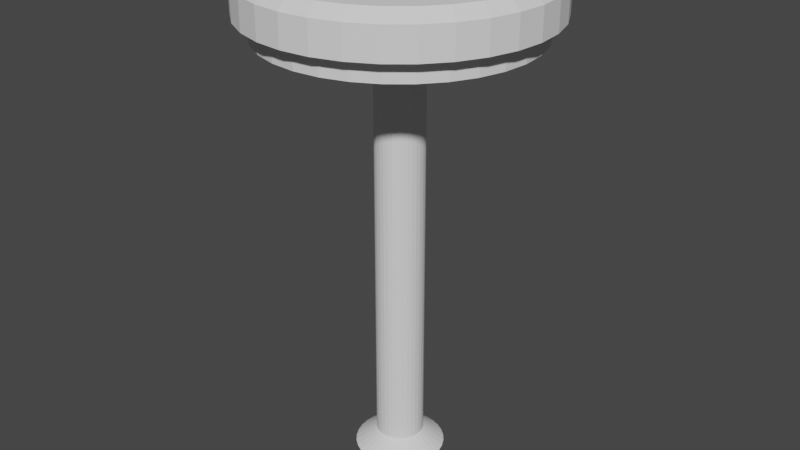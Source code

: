 # Source: barstool.blend  (saved by Blender 2.93.21; exported with 4.5.12 LTS)
import bpy
from mathutils import Matrix  # noqa: F401  (used for matrix-valued properties, if any)

bpy.ops.wm.read_factory_settings(use_empty=True)
scene = bpy.context.scene
scene.name = 'Scene'

# ---- collections
col_collection = bpy.data.collections.new('Collection'); scene.collection.children.link(col_collection)

# ---- world
world_world = bpy.data.worlds.new('World'); scene.world = world_world
world_world.use_nodes = True; world_world.node_tree.nodes.clear()
_N = world_world.node_tree.nodes; _L = world_world.node_tree.links
n0 = _N.new('ShaderNodeOutputWorld'); n0.name = 'World Output'; n0.location = (300, 300)
n1 = _N.new('ShaderNodeBackground'); n1.name = 'Background'; n1.location = (10, 300)
n1.inputs[0].default_value = (0.05088, 0.05088, 0.05088, 1.0)
_L.new(n1.outputs[0], n0.inputs[0])
n0.is_active_output = True
world_world.color = (0.05088, 0.05088, 0.05088)
world_world.use_sun_shadow = False
world_world.sun_shadow_jitter_overblur = 0.0

# ---- meshes
me_cylinder = bpy.data.meshes.new('Cylinder')
me_cylinder.from_pydata([(-1.198e-08, 0.9059, 0.7175), (0.1767, 0.8885, 0.7175), (0.3467, 0.8369, 0.7175), (0.5033, 0.7532, 0.7175), (0.6405, 0.6405, 0.7175), (0.7532, 0.5033, 0.7175), (0.8369, 0.3467, 0.7175), (0.8885, 0.1767, 0.7175), (0.9059, -4.089e-08, 0.7175), (0.8885, -0.1767, 0.7175), (0.8369, -0.3467, 0.7175), (0.7532, -0.5033, 0.7175), (0.6405, -0.6405, 0.7175), (0.5033, -0.7532, 0.7175), (0.3467, -0.8369, 0.7175), (0.1767, -0.8885, 0.7175), (-8.178e-08, -0.9059, 0.7175), (-0.1767, -0.8885, 0.7175), (-0.3467, -0.8369, 0.7175), (-0.5033, -0.7532, 0.7175), (-0.6405, -0.6405, 0.7175), (-0.7532, -0.5033, 0.7175), (-0.8369, -0.3467, 0.7175), (-0.8885, -0.1767, 0.7175), (-0.9059, 1.192e-08, 0.7175), (-0.8885, 0.1767, 0.7175), (-0.8369, 0.3467, 0.7175), (-0.7532, 0.5033, 0.7175), (-0.6405, 0.6405, 0.7175), (-0.5033, 0.7532, 0.7175), (-0.3467, 0.8369, 0.7175), (-0.1767, 0.8885, 0.7175), (-8.451e-08, 0.6525, 1.0), (0.0, 1.0, 0.9273), (0.1273, 0.64, 1.0), (0.1951, 0.9808, 0.9273), (0.2497, 0.6028, 1.0), (0.3827, 0.9239, 0.9273), (0.3625, 0.5425, 1.0), (0.5556, 0.8315, 0.9273), (0.4614, 0.4614, 1.0), (0.7071, 0.7071, 0.9273), (0.5425, 0.3625, 1.0), (0.8315, 0.5556, 0.9273), (0.6028, 0.2497, 1.0), (0.9239, 0.3827, 0.9273), (0.64, 0.1273, 1.0), (0.9808, 0.1951, 0.9273), (0.6525, -3.55e-08, 1.0), (1.0, -4.371e-08, 0.9273), (0.64, -0.1273, 1.0), (0.9808, -0.1951, 0.9273), (0.6028, -0.2497, 1.0), (0.9239, -0.3827, 0.9273), (0.5425, -0.3625, 1.0), (0.8315, -0.5556, 0.9273), (0.4614, -0.4614, 1.0), (0.7071, -0.7071, 0.9273), (0.3625, -0.5425, 1.0), (0.5556, -0.8315, 0.9273), (0.2497, -0.6028, 1.0), (0.3827, -0.9239, 0.9273), (0.1273, -0.64, 1.0), (0.1951, -0.9808, 0.9273), (-6.276e-08, -0.6525, 1.0), (-8.742e-08, -1.0, 0.9273), (-0.1273, -0.64, 1.0), (-0.1951, -0.9808, 0.9273), (-0.2497, -0.6028, 1.0), (-0.3827, -0.9239, 0.9273), (-0.3625, -0.5425, 1.0), (-0.5556, -0.8315, 0.9273), (-0.4614, -0.4614, 1.0), (-0.7071, -0.7071, 0.9273), (-0.5425, -0.3625, 1.0), (-0.8315, -0.5556, 0.9273), (-0.6028, -0.2497, 1.0), (-0.9239, -0.3827, 0.9273), (-0.64, -0.1273, 1.0), (-0.9808, -0.1951, 0.9273), (-0.6525, -1.791e-08, 1.0), (-1.0, 1.192e-08, 0.9273), (-0.64, 0.1273, 1.0), (-0.9808, 0.1951, 0.9273), (-0.6028, 0.2497, 1.0), (-0.9239, 0.3827, 0.9273), (-0.5425, 0.3625, 1.0), (-0.8315, 0.5556, 0.9273), (-0.4614, 0.4614, 1.0), (-0.7071, 0.7071, 0.9273), (-0.3625, 0.5425, 1.0), (-0.5556, 0.8315, 0.9273), (-0.2497, 0.6028, 1.0), (-0.3827, 0.9239, 0.9273), (-0.1273, 0.64, 1.0), (-0.1951, 0.9808, 0.9273), (0.0, 1.0, 0.7175), (0.1951, 0.9808, 0.7175), (0.3827, 0.9239, 0.7175), (0.5556, 0.8315, 0.7175), (0.7071, 0.7071, 0.7175), (0.8315, 0.5556, 0.7175), (0.9239, 0.3827, 0.7175), (0.9808, 0.1951, 0.7175), (1.0, -4.371e-08, 0.7175), (0.9808, -0.1951, 0.7175), (0.9239, -0.3827, 0.7175), (0.8315, -0.5556, 0.7175), (0.7071, -0.7071, 0.7175), (0.5556, -0.8315, 0.7175), (0.3827, -0.9239, 0.7175), (0.1951, -0.9808, 0.7175), (-8.742e-08, -1.0, 0.7175), (-0.1951, -0.9808, 0.7175), (-0.3827, -0.9239, 0.7175), (-0.5556, -0.8315, 0.7175), (-0.7071, -0.7071, 0.7175), (-0.8315, -0.5556, 0.7175), (-0.9239, -0.3827, 0.7175), (-0.9808, -0.1951, 0.7175), (-1.0, 1.192e-08, 0.7175), (-0.9808, 0.1951, 0.7175), (-0.9239, 0.3827, 0.7175), (-0.8315, 0.5556, 0.7175), (-0.7071, 0.7071, 0.7175), (-0.5556, 0.8315, 0.7175), (-0.3827, 0.9239, 0.7175), (-0.1951, 0.9808, 0.7175), (-1.165e-07, 0.165, 0.5758), (0.03218, 0.1618, 0.5758), (0.06313, 0.1524, 0.5758), (0.09165, 0.1372, 0.5758), (0.1167, 0.1167, 0.5758), (0.1372, 0.09165, 0.5758), (0.1524, 0.06313, 0.5758), (0.1618, 0.03218, 0.5758), (0.165, -1.593e-08, 0.5758), (0.1618, -0.03218, 0.5758), (0.1524, -0.06313, 0.5758), (0.1372, -0.09165, 0.5758), (0.1167, -0.1167, 0.5758), (0.09165, -0.1372, 0.5758), (0.06313, -0.1524, 0.5758), (0.03218, -0.1618, 0.5758), (-3.649e-08, -0.165, 0.5758), (-0.03218, -0.1618, 0.5758), (-0.06313, -0.1524, 0.5758), (-0.09165, -0.1372, 0.5758), (-0.1167, -0.1167, 0.5758), (-0.1372, -0.09165, 0.5758), (-0.1524, -0.06313, 0.5758), (-0.1618, -0.03218, 0.5758), (-0.165, 9.151e-09, 0.5758), (-0.1618, 0.03218, 0.5758), (-0.1524, 0.06313, 0.5758), (-0.1372, 0.09165, 0.5758), (-0.1167, 0.1167, 0.5758), (-0.09165, 0.1372, 0.5758), (-0.06313, 0.1524, 0.5758), (-0.03218, 0.1618, 0.5758), (-1.384e-08, 0.9059, 0.5758), (0.1767, 0.8885, 0.5758), (0.3467, 0.8369, 0.5758), (0.5033, 0.7532, 0.5758), (0.6405, 0.6405, 0.5758), (0.7532, 0.5033, 0.5758), (0.8369, 0.3467, 0.5758), (0.8885, 0.1767, 0.5758), (0.9059, -4.089e-08, 0.5758), (0.8885, -0.1767, 0.5758), (0.8369, -0.3467, 0.5758), (0.7532, -0.5033, 0.5758), (0.6405, -0.6405, 0.5758), (0.5033, -0.7532, 0.5758), (0.3467, -0.8369, 0.5758), (0.1767, -0.8885, 0.5758), (-8.364e-08, -0.9059, 0.5758), (-0.1767, -0.8885, 0.5758), (-0.3467, -0.8369, 0.5758), (-0.5033, -0.7532, 0.5758), (-0.6405, -0.6405, 0.5758), (-0.7532, -0.5033, 0.5758), (-0.8369, -0.3467, 0.5758), (-0.8885, -0.1767, 0.5758), (-0.9059, 1.192e-08, 0.5758), (-0.8885, 0.1767, 0.5758), (-0.8369, 0.3467, 0.5758), (-0.7532, 0.5033, 0.5758), (-0.6405, 0.6405, 0.5758), (-0.5033, 0.7532, 0.5758), (-0.3467, 0.8369, 0.5758), (-0.1767, 0.8885, 0.5758), (-3.082e-07, 0.165, -2.314), (0.03218, 0.1618, -2.314), (0.06313, 0.1524, -2.314), (0.09165, 0.1372, -2.314), (0.1167, 0.1167, -2.314), (0.1372, 0.09165, -2.314), (0.1524, 0.06313, -2.314), (0.1618, 0.03218, -2.314), (0.165, -1.593e-08, -2.314), (0.1618, -0.03218, -2.314), (0.1524, -0.06313, -2.314), (0.1372, -0.09165, -2.314), (0.1167, -0.1167, -2.314), (0.09165, -0.1372, -2.314), (0.06313, -0.1524, -2.314), (0.03218, -0.1618, -2.314), (-2.283e-07, -0.165, -2.314), (-0.03218, -0.1618, -2.314), (-0.06313, -0.1524, -2.314), (-0.09165, -0.1372, -2.314), (-0.1167, -0.1167, -2.314), (-0.1372, -0.09165, -2.314), (-0.1524, -0.06313, -2.314), (-0.1618, -0.03218, -2.314), (-0.165, 9.151e-09, -2.314), (-0.1618, 0.03218, -2.314), (-0.1524, 0.06313, -2.314), (-0.1372, 0.09165, -2.314), (-0.1167, 0.1167, -2.314), (-0.09165, 0.1372, -2.314), (-0.06313, 0.1524, -2.314), (-0.03218, 0.1618, -2.314), (-4.328e-07, 0.3128, -2.431), (0.06102, 0.3068, -2.431), (0.1197, 0.289, -2.431), (0.1738, 0.2601, -2.431), (0.2212, 0.2212, -2.431), (0.2601, 0.1738, -2.431), (0.289, 0.1197, -2.431), (0.3068, 0.06102, -2.431), (0.3128, -3.354e-08, -2.431), (0.3068, -0.06102, -2.431), (0.289, -0.1197, -2.431), (0.2601, -0.1738, -2.431), (0.2212, -0.2212, -2.431), (0.1738, -0.2601, -2.431), (0.1197, -0.289, -2.431), (0.06102, -0.3068, -2.431), (-2.812e-07, -0.3128, -2.431), (-0.06102, -0.3068, -2.431), (-0.1197, -0.289, -2.431), (-0.1738, -0.2601, -2.431), (-0.2212, -0.2212, -2.431), (-0.2601, -0.1738, -2.431), (-0.289, -0.1197, -2.431), (-0.3068, -0.06102, -2.431), (-0.3128, 1.401e-08, -2.431), (-0.3068, 0.06102, -2.431), (-0.289, 0.1197, -2.431), (-0.2601, 0.1738, -2.431), (-0.2212, 0.2212, -2.431), (-0.1738, 0.2601, -2.431), (-0.1197, 0.289, -2.431), (-0.06102, 0.3068, -2.431), (-1.816e-08, 0.9269, 1.0), (0.1808, 0.9091, 1.0), (0.3547, 0.8564, 1.0), (0.515, 0.7707, 1.0), (0.6554, 0.6554, 1.0), (0.7707, 0.515, 1.0), (0.8564, 0.3547, 1.0), (0.9091, 0.1808, 1.0), (0.9269, -3.958e-08, 1.0), (0.9091, -0.1808, 1.0), (0.8564, -0.3547, 1.0), (0.7707, -0.515, 1.0), (0.6554, -0.6554, 1.0), (0.515, -0.7707, 1.0), (0.3547, -0.8564, 1.0), (0.1808, -0.9091, 1.0), (-7.916e-08, -0.9269, 1.0), (-0.1808, -0.9091, 1.0), (-0.3547, -0.8564, 1.0), (-0.515, -0.7707, 1.0), (-0.6554, -0.6554, 1.0), (-0.7707, -0.515, 1.0), (-0.8564, -0.3547, 1.0), (-0.9091, -0.1808, 1.0), (-0.9269, 1.257e-08, 1.0), (-0.9091, 0.1808, 1.0), (-0.8564, 0.3547, 1.0), (-0.7707, 0.515, 1.0), (-0.6554, 0.6554, 1.0), (-0.515, 0.7707, 1.0), (-0.3547, 0.8564, 1.0), (-0.1808, 0.9091, 1.0), (-3.722e-08, 0.7855, 1.0), (0.1532, 0.7704, 1.0), (0.3006, 0.7257, 1.0), (0.4364, 0.6531, 1.0), (0.5554, 0.5554, 1.0), (0.6531, 0.4364, 1.0), (0.7257, 0.3006, 1.0), (0.7704, 0.1532, 1.0), (0.7855, -3.799e-08, 1.0), (0.7704, -0.1532, 1.0), (0.7257, -0.3006, 1.0), (0.6531, -0.4364, 1.0), (0.5554, -0.5554, 1.0), (0.4364, -0.6531, 1.0), (0.3006, -0.7257, 1.0), (0.1532, -0.7704, 1.0), (-7.122e-08, -0.7855, 1.0), (-0.1532, -0.7704, 1.0), (-0.3006, -0.7257, 1.0), (-0.4364, -0.6531, 1.0), (-0.5554, -0.5554, 1.0), (-0.6531, -0.4364, 1.0), (-0.7257, -0.3006, 1.0), (-0.7704, -0.1532, 1.0), (-0.7855, 1.045e-08, 1.0), (-0.7704, 0.1532, 1.0), (-0.7257, 0.3006, 1.0), (-0.6531, 0.4364, 1.0), (-0.5554, 0.5554, 1.0), (-0.4364, 0.6531, 1.0), (-0.3006, 0.7257, 1.0), (-0.1532, 0.7704, 1.0)], [], [(127, 95, 33, 96), (98, 37, 39, 99), (99, 39, 41, 100), (100, 41, 43, 101), (101, 43, 45, 102), (102, 45, 47, 103), (103, 47, 49, 104), (104, 49, 51, 105), (105, 51, 53, 106), (106, 53, 55, 107), (107, 55, 57, 108), (108, 57, 59, 109), (109, 59, 61, 110), (110, 61, 63, 111), (111, 63, 65, 112), (112, 65, 67, 113), (113, 67, 69, 114), (114, 69, 71, 115), (115, 71, 73, 116), (116, 73, 75, 117), (117, 75, 77, 118), (118, 77, 79, 119), (119, 79, 81, 120), (120, 81, 83, 121), (121, 83, 85, 122), (122, 85, 87, 123), (123, 87, 89, 124), (124, 89, 91, 125), (125, 91, 93, 126), (126, 93, 95, 127), (96, 33, 35, 97), (97, 35, 37, 98), (26, 27, 187, 186), (35, 33, 256, 257), (37, 35, 257, 258), (39, 37, 258, 259), (41, 39, 259, 260), (43, 41, 260, 261), (45, 43, 261, 262), (47, 45, 262, 263), (49, 47, 263, 264), (51, 49, 264, 265), (53, 51, 265, 266), (55, 53, 266, 267), (57, 55, 267, 268), (59, 57, 268, 269), (61, 59, 269, 270), (63, 61, 270, 271), (65, 63, 271, 272), (67, 65, 272, 273), (69, 67, 273, 274), (71, 69, 274, 275), (73, 71, 275, 276), (75, 73, 276, 277), (77, 75, 277, 278), (79, 77, 278, 279), (81, 79, 279, 280), (83, 81, 280, 281), (85, 83, 281, 282), (87, 85, 282, 283), (89, 87, 283, 284), (91, 89, 284, 285), (93, 91, 285, 286), (95, 93, 286, 287), (33, 95, 287, 256), (34, 32, 94, 92, 90, 88, 86, 84, 82, 80, 78, 76, 74, 72, 70, 68, 66, 64, 62, 60, 58, 56, 54, 52, 50, 48, 46, 44, 42, 40, 38, 36), (1, 0, 96, 97), (2, 1, 97, 98), (3, 2, 98, 99), (4, 3, 99, 100), (5, 4, 100, 101), (6, 5, 101, 102), (7, 6, 102, 103), (8, 7, 103, 104), (9, 8, 104, 105), (10, 9, 105, 106), (11, 10, 106, 107), (12, 11, 107, 108), (13, 12, 108, 109), (14, 13, 109, 110), (15, 14, 110, 111), (16, 15, 111, 112), (17, 16, 112, 113), (18, 17, 113, 114), (19, 18, 114, 115), (20, 19, 115, 116), (21, 20, 116, 117), (22, 21, 117, 118), (23, 22, 118, 119), (24, 23, 119, 120), (25, 24, 120, 121), (26, 25, 121, 122), (27, 26, 122, 123), (28, 27, 123, 124), (29, 28, 124, 125), (30, 29, 125, 126), (31, 30, 126, 127), (0, 31, 127, 96), (153, 154, 218, 217), (13, 14, 174, 173), (0, 1, 161, 160), (27, 28, 188, 187), (14, 15, 175, 174), (1, 2, 162, 161), (28, 29, 189, 188), (15, 16, 176, 175), (2, 3, 163, 162), (29, 30, 190, 189), (16, 17, 177, 176), (3, 4, 164, 163), (30, 31, 191, 190), (17, 18, 178, 177), (4, 5, 165, 164), (31, 0, 160, 191), (18, 19, 179, 178), (5, 6, 166, 165), (19, 20, 180, 179), (6, 7, 167, 166), (20, 21, 181, 180), (7, 8, 168, 167), (21, 22, 182, 181), (8, 9, 169, 168), (22, 23, 183, 182), (9, 10, 170, 169), (23, 24, 184, 183), (10, 11, 171, 170), (24, 25, 185, 184), (11, 12, 172, 171), (25, 26, 186, 185), (12, 13, 173, 172), (129, 128, 160, 161), (130, 129, 161, 162), (131, 130, 162, 163), (132, 131, 163, 164), (133, 132, 164, 165), (134, 133, 165, 166), (135, 134, 166, 167), (136, 135, 167, 168), (137, 136, 168, 169), (138, 137, 169, 170), (139, 138, 170, 171), (140, 139, 171, 172), (141, 140, 172, 173), (142, 141, 173, 174), (143, 142, 174, 175), (144, 143, 175, 176), (145, 144, 176, 177), (146, 145, 177, 178), (147, 146, 178, 179), (148, 147, 179, 180), (149, 148, 180, 181), (150, 149, 181, 182), (151, 150, 182, 183), (152, 151, 183, 184), (153, 152, 184, 185), (154, 153, 185, 186), (155, 154, 186, 187), (156, 155, 187, 188), (157, 156, 188, 189), (158, 157, 189, 190), (159, 158, 190, 191), (128, 159, 191, 160), (193, 194, 226, 225), (140, 141, 205, 204), (154, 155, 219, 218), (141, 142, 206, 205), (128, 129, 193, 192), (155, 156, 220, 219), (142, 143, 207, 206), (129, 130, 194, 193), (156, 157, 221, 220), (143, 144, 208, 207), (130, 131, 195, 194), (157, 158, 222, 221), (144, 145, 209, 208), (131, 132, 196, 195), (158, 159, 223, 222), (145, 146, 210, 209), (132, 133, 197, 196), (159, 128, 192, 223), (146, 147, 211, 210), (133, 134, 198, 197), (147, 148, 212, 211), (134, 135, 199, 198), (148, 149, 213, 212), (135, 136, 200, 199), (149, 150, 214, 213), (136, 137, 201, 200), (150, 151, 215, 214), (137, 138, 202, 201), (151, 152, 216, 215), (138, 139, 203, 202), (152, 153, 217, 216), (139, 140, 204, 203), (224, 225, 226, 227, 228, 229, 230, 231, 232, 233, 234, 235, 236, 237, 238, 239, 240, 241, 242, 243, 244, 245, 246, 247, 248, 249, 250, 251, 252, 253, 254, 255), (220, 221, 253, 252), (207, 208, 240, 239), (194, 195, 227, 226), (221, 222, 254, 253), (208, 209, 241, 240), (195, 196, 228, 227), (222, 223, 255, 254), (209, 210, 242, 241), (196, 197, 229, 228), (223, 192, 224, 255), (210, 211, 243, 242), (197, 198, 230, 229), (211, 212, 244, 243), (198, 199, 231, 230), (212, 213, 245, 244), (199, 200, 232, 231), (213, 214, 246, 245), (200, 201, 233, 232), (214, 215, 247, 246), (201, 202, 234, 233), (215, 216, 248, 247), (202, 203, 235, 234), (216, 217, 249, 248), (203, 204, 236, 235), (217, 218, 250, 249), (204, 205, 237, 236), (218, 219, 251, 250), (205, 206, 238, 237), (192, 193, 225, 224), (219, 220, 252, 251), (206, 207, 239, 238), (288, 289, 257, 256), (289, 290, 258, 257), (290, 291, 259, 258), (291, 292, 260, 259), (292, 293, 261, 260), (293, 294, 262, 261), (294, 295, 263, 262), (295, 296, 264, 263), (296, 297, 265, 264), (297, 298, 266, 265), (298, 299, 267, 266), (299, 300, 268, 267), (300, 301, 269, 268), (301, 302, 270, 269), (302, 303, 271, 270), (303, 304, 272, 271), (304, 305, 273, 272), (305, 306, 274, 273), (306, 307, 275, 274), (307, 308, 276, 275), (308, 309, 277, 276), (309, 310, 278, 277), (310, 311, 279, 278), (311, 312, 280, 279), (312, 313, 281, 280), (313, 314, 282, 281), (314, 315, 283, 282), (315, 316, 284, 283), (316, 317, 285, 284), (317, 318, 286, 285), (318, 319, 287, 286), (319, 288, 256, 287), (32, 34, 289, 288), (34, 36, 290, 289), (36, 38, 291, 290), (38, 40, 292, 291), (40, 42, 293, 292), (42, 44, 294, 293), (44, 46, 295, 294), (46, 48, 296, 295), (48, 50, 297, 296), (50, 52, 298, 297), (52, 54, 299, 298), (54, 56, 300, 299), (56, 58, 301, 300), (58, 60, 302, 301), (60, 62, 303, 302), (62, 64, 304, 303), (64, 66, 305, 304), (66, 68, 306, 305), (68, 70, 307, 306), (70, 72, 308, 307), (72, 74, 309, 308), (74, 76, 310, 309), (76, 78, 311, 310), (78, 80, 312, 311), (80, 82, 313, 312), (82, 84, 314, 313), (84, 86, 315, 314), (86, 88, 316, 315), (88, 90, 317, 316), (90, 92, 318, 317), (92, 94, 319, 318), (94, 32, 288, 319)])
_uv = me_cylinder.uv_layers.new(name='UVMap')
_uv.uv.foreach_set('vector', [0.4554, 0.6148, 0.4554, 0.8156, 0.4385, 0.8156, 0.4385, 0.6148, 0.9455, 0.6148, 0.9455, 0.8156, 0.9286, 0.8156, 0.9286, 0.6148, 0.9286, 0.6148, 0.9286, 0.8156, 0.9117, 0.8156, 0.9117, 0.6148, 0.9117, 0.6148, 0.9117, 0.8156, 0.8948, 0.8156, 0.8948, 0.6148, 0.8948, 0.6148, 0.8948, 0.8156, 0.8779, 0.8156, 0.8779, 0.6148, 0.8779, 0.6148, 0.8779, 0.8156, 0.861, 0.8156, 0.861, 0.6148, 0.861, 0.6148, 0.861, 0.8156, 0.8441, 0.8156, 0.8441, 0.6148, 0.8441, 0.6148, 0.8441, 0.8156, 0.8272, 0.8156, 0.8272, 0.6148, 0.8272, 0.6148, 0.8272, 0.8156, 0.8103, 0.8156, 0.8103, 0.6148, 0.8103, 0.6148, 0.8103, 0.8156, 0.7934, 0.8156, 0.7934, 0.6148, 0.7934, 0.6148, 0.7934, 0.8156, 0.7765, 0.8156, 0.7765, 0.6148, 0.7765, 0.6148, 0.7765, 0.8156, 0.7596, 0.8156, 0.7596, 0.6148, 0.7596, 0.6148, 0.7596, 0.8156, 0.7427, 0.8156, 0.7427, 0.6148, 0.7427, 0.6148, 0.7427, 0.8156, 0.7258, 0.8156, 0.7258, 0.6148, 0.7258, 0.6148, 0.7258, 0.8156, 0.7089, 0.8156, 0.7089, 0.6148, 0.7089, 0.6148, 0.7089, 0.8156, 0.692, 0.8156, 0.692, 0.6148, 0.692, 0.6148, 0.692, 0.8156, 0.6751, 0.8156, 0.6751, 0.6148, 0.6751, 0.6148, 0.6751, 0.8156, 0.6582, 0.8156, 0.6582, 0.6148, 0.6582, 0.6148, 0.6582, 0.8156, 0.6413, 0.8156, 0.6413, 0.6148, 0.6413, 0.6148, 0.6413, 0.8156, 0.6244, 0.8156, 0.6244, 0.6148, 0.6244, 0.6148, 0.6244, 0.8156, 0.6075, 0.8156, 0.6075, 0.6148, 0.6075, 0.6148, 0.6075, 0.8156, 0.5906, 0.8156, 0.5906, 0.6148, 0.5906, 0.6148, 0.5906, 0.8156, 0.5737, 0.8156, 0.5737, 0.6148, 0.5737, 0.6148, 0.5737, 0.8156, 0.5568, 0.8156, 0.5568, 0.6148, 0.5568, 0.6148, 0.5568, 0.8156, 0.5399, 0.8156, 0.5399, 0.6148, 0.5399, 0.6148, 0.5399, 0.8156, 0.523, 0.8156, 0.523, 0.6148, 0.523, 0.6148, 0.523, 0.8156, 0.5061, 0.8156, 0.5061, 0.6148, 0.5061, 0.6148, 0.5061, 0.8156, 0.4892, 0.8156, 0.4892, 0.6148, 0.4892, 0.6148, 0.4892, 0.8156, 0.4723, 0.8156, 0.4723, 0.6148, 0.4723, 0.6148, 0.4723, 0.8156, 0.4554, 0.8156, 0.4554, 0.6148, 0.9793, 0.6148, 0.9793, 0.8156, 0.9624, 0.8156, 0.9624, 0.6148, 0.9624, 0.6148, 0.9624, 0.8156, 0.9455, 0.8156, 0.9455, 0.6148, 0.5491, 0.3332, 0.5692, 0.3708, 0.5692, 0.3708, 0.5491, 0.3332, 0.9624, 0.8156, 0.9793, 0.8156, 0.9787, 0.8852, 0.963, 0.8852, 0.9455, 0.8156, 0.9624, 0.8156, 0.9618, 0.8852, 0.9461, 0.8852, 0.9286, 0.8156, 0.9455, 0.8156, 0.9449, 0.8852, 0.9292, 0.8852, 0.9117, 0.8156, 0.9286, 0.8156, 0.928, 0.8852, 0.9123, 0.8852, 0.8948, 0.8156, 0.9117, 0.8156, 0.9111, 0.8852, 0.8954, 0.8852, 0.8779, 0.8156, 0.8948, 0.8156, 0.8942, 0.8852, 0.8785, 0.8852, 0.861, 0.8156, 0.8779, 0.8156, 0.8773, 0.8852, 0.8616, 0.8852, 0.8441, 0.8156, 0.861, 0.8156, 0.8604, 0.8852, 0.8447, 0.8852, 0.8272, 0.8156, 0.8441, 0.8156, 0.8435, 0.8852, 0.8278, 0.8852, 0.8103, 0.8156, 0.8272, 0.8156, 0.8266, 0.8852, 0.8109, 0.8852, 0.7934, 0.8156, 0.8103, 0.8156, 0.8097, 0.8852, 0.794, 0.8852, 0.7765, 0.8156, 0.7934, 0.8156, 0.7928, 0.8852, 0.7771, 0.8852, 0.7596, 0.8156, 0.7765, 0.8156, 0.7759, 0.8852, 0.7602, 0.8852, 0.7427, 0.8156, 0.7596, 0.8156, 0.759, 0.8852, 0.7433, 0.8852, 0.7258, 0.8156, 0.7427, 0.8156, 0.7421, 0.8852, 0.7264, 0.8852, 0.7089, 0.8156, 0.7258, 0.8156, 0.7252, 0.8852, 0.7095, 0.8852, 0.692, 0.8156, 0.7089, 0.8156, 0.7083, 0.8852, 0.6926, 0.8852, 0.6751, 0.8156, 0.692, 0.8156, 0.6914, 0.8852, 0.6757, 0.8852, 0.6582, 0.8156, 0.6751, 0.8156, 0.6745, 0.8852, 0.6588, 0.8852, 0.6413, 0.8156, 0.6582, 0.8156, 0.6576, 0.8852, 0.6419, 0.8852, 0.6244, 0.8156, 0.6413, 0.8156, 0.6407, 0.8852, 0.625, 0.8852, 0.6075, 0.8156, 0.6244, 0.8156, 0.6238, 0.8852, 0.6081, 0.8852, 0.5906, 0.8156, 0.6075, 0.8156, 0.6069, 0.8852, 0.5912, 0.8852, 0.5737, 0.8156, 0.5906, 0.8156, 0.59, 0.8852, 0.5743, 0.8852, 0.5568, 0.8156, 0.5737, 0.8156, 0.5731, 0.8852, 0.5574, 0.8852, 0.5399, 0.8156, 0.5568, 0.8156, 0.5562, 0.8852, 0.5405, 0.8852, 0.523, 0.8156, 0.5399, 0.8156, 0.5393, 0.8852, 0.5237, 0.8852, 0.5061, 0.8156, 0.523, 0.8156, 0.5224, 0.8852, 0.5068, 0.8852, 0.4892, 0.8156, 0.5061, 0.8156, 0.5055, 0.8852, 0.4899, 0.8852, 0.4723, 0.8156, 0.4892, 0.8156, 0.4886, 0.8852, 0.473, 0.8852, 0.4554, 0.8156, 0.4723, 0.8156, 0.4717, 0.8852, 0.4561, 0.8852, 0.4385, 0.8156, 0.4554, 0.8156, 0.4548, 0.8852, 0.4392, 0.8852, 0.2806, 0.4036, 0.25, 0.4066, 0.2194, 0.4036, 0.1901, 0.3947, 0.163, 0.3802, 0.1393, 0.3607, 0.1198, 0.337, 0.1053, 0.3099, 0.09641, 0.2806, 0.0934, 0.25, 0.09641, 0.2194, 0.1053, 0.1901, 0.1198, 0.163, 0.1393, 0.1393, 0.163, 0.1198, 0.1901, 0.1053, 0.2194, 0.09641, 0.25, 0.0934, 0.2806, 0.09641, 0.3099, 0.1053, 0.337, 0.1198, 0.3607, 0.1393, 0.3802, 0.163, 0.3947, 0.1901, 0.4036, 0.2194, 0.4066, 0.25, 0.4036, 0.2806, 0.3947, 0.3099, 0.3802, 0.337, 0.3607, 0.3607, 0.337, 0.3802, 0.3099, 0.3947, 0.7924, 0.4632, 0.75, 0.4674, 0.75, 0.49, 0.7968, 0.4854, 0.8332, 0.4509, 0.7924, 0.4632, 0.7968, 0.4854, 0.8418, 0.4717, 0.8708, 0.4308, 0.8332, 0.4509, 0.8418, 0.4717, 0.8833, 0.4496, 0.9037, 0.4037, 0.8708, 0.4308, 0.8833, 0.4496, 0.9197, 0.4197, 0.9308, 0.3708, 0.9037, 0.4037, 0.9197, 0.4197, 0.9496, 0.3833, 0.9509, 0.3332, 0.9308, 0.3708, 0.9496, 0.3833, 0.9717, 0.3418, 0.9632, 0.2924, 0.9509, 0.3332, 0.9717, 0.3418, 0.9854, 0.2968, 0.9674, 0.25, 0.9632, 0.2924, 0.9854, 0.2968, 0.99, 0.25, 0.9632, 0.2076, 0.9674, 0.25, 0.99, 0.25, 0.9854, 0.2032, 0.9509, 0.1668, 0.9632, 0.2076, 0.9854, 0.2032, 0.9717, 0.1582, 0.9308, 0.1292, 0.9509, 0.1668, 0.9717, 0.1582, 0.9496, 0.1167, 0.9037, 0.09627, 0.9308, 0.1292, 0.9496, 0.1167, 0.9197, 0.08029, 0.8708, 0.06923, 0.9037, 0.09627, 0.9197, 0.08029, 0.8833, 0.05045, 0.8332, 0.04914, 0.8708, 0.06923, 0.8833, 0.05045, 0.8418, 0.02827, 0.7924, 0.03677, 0.8332, 0.04914, 0.8418, 0.02827, 0.7968, 0.01461, 0.75, 0.03259, 0.7924, 0.03677, 0.7968, 0.01461, 0.75, 0.01, 0.7076, 0.03677, 0.75, 0.03259, 0.75, 0.01, 0.7032, 0.01461, 0.6668, 0.04914, 0.7076, 0.03677, 0.7032, 0.01461, 0.6582, 0.02827, 0.6292, 0.06923, 0.6668, 0.04914, 0.6582, 0.02827, 0.6167, 0.05045, 0.5963, 0.09627, 0.6292, 0.06923, 0.6167, 0.05045, 0.5803, 0.08029, 0.5692, 0.1292, 0.5963, 0.09627, 0.5803, 0.08029, 0.5504, 0.1167, 0.5491, 0.1668, 0.5692, 0.1292, 0.5504, 0.1167, 0.5283, 0.1582, 0.5368, 0.2076, 0.5491, 0.1668, 0.5283, 0.1582, 0.5146, 0.2032, 0.5326, 0.25, 0.5368, 0.2076, 0.5146, 0.2032, 0.51, 0.25, 0.5368, 0.2924, 0.5326, 0.25, 0.51, 0.25, 0.5146, 0.2968, 0.5491, 0.3332, 0.5368, 0.2924, 0.5146, 0.2968, 0.5283, 0.3418, 0.5692, 0.3708, 0.5491, 0.3332, 0.5283, 0.3418, 0.5504, 0.3833, 0.5963, 0.4037, 0.5692, 0.3708, 0.5504, 0.3833, 0.5803, 0.4197, 0.6292, 0.4308, 0.5963, 0.4037, 0.5803, 0.4197, 0.6167, 0.4496, 0.6668, 0.4509, 0.6292, 0.4308, 0.6167, 0.4496, 0.6582, 0.4717, 0.7076, 0.4632, 0.6668, 0.4509, 0.6582, 0.4717, 0.7032, 0.4854, 0.75, 0.4674, 0.7076, 0.4632, 0.7032, 0.4854, 0.75, 0.49, 0.7112, 0.2577, 0.7134, 0.2652, 0.7134, 0.2652, 0.7112, 0.2577, 0.8708, 0.06923, 0.8332, 0.04914, 0.8332, 0.04914, 0.8708, 0.06923, 0.75, 0.4674, 0.7924, 0.4632, 0.7924, 0.4632, 0.75, 0.4674, 0.5692, 0.3708, 0.5963, 0.4037, 0.5963, 0.4037, 0.5692, 0.3708, 0.8332, 0.04914, 0.7924, 0.03677, 0.7924, 0.03677, 0.8332, 0.04914, 0.7924, 0.4632, 0.8332, 0.4509, 0.8332, 0.4509, 0.7924, 0.4632, 0.5963, 0.4037, 0.6292, 0.4308, 0.6292, 0.4308, 0.5963, 0.4037, 0.7924, 0.03677, 0.75, 0.03259, 0.75, 0.03259, 0.7924, 0.03677, 0.8332, 0.4509, 0.8708, 0.4308, 0.8708, 0.4308, 0.8332, 0.4509, 0.6292, 0.4308, 0.6668, 0.4509, 0.6668, 0.4509, 0.6292, 0.4308, 0.75, 0.03259, 0.7076, 0.03677, 0.7076, 0.03677, 0.75, 0.03259, 0.8708, 0.4308, 0.9037, 0.4037, 0.9037, 0.4037, 0.8708, 0.4308, 0.6668, 0.4509, 0.7076, 0.4632, 0.7076, 0.4632, 0.6668, 0.4509, 0.7076, 0.03677, 0.6668, 0.04914, 0.6668, 0.04914, 0.7076, 0.03677, 0.9037, 0.4037, 0.9308, 0.3708, 0.9308, 0.3708, 0.9037, 0.4037, 0.7076, 0.4632, 0.75, 0.4674, 0.75, 0.4674, 0.7076, 0.4632, 0.6668, 0.04914, 0.6292, 0.06923, 0.6292, 0.06923, 0.6668, 0.04914, 0.9308, 0.3708, 0.9509, 0.3332, 0.9509, 0.3332, 0.9308, 0.3708, 0.6292, 0.06923, 0.5963, 0.09627, 0.5963, 0.09627, 0.6292, 0.06923, 0.9509, 0.3332, 0.9632, 0.2924, 0.9632, 0.2924, 0.9509, 0.3332, 0.5963, 0.09627, 0.5692, 0.1292, 0.5692, 0.1292, 0.5963, 0.09627, 0.9632, 0.2924, 0.9674, 0.25, 0.9674, 0.25, 0.9632, 0.2924, 0.5692, 0.1292, 0.5491, 0.1668, 0.5491, 0.1668, 0.5692, 0.1292, 0.9674, 0.25, 0.9632, 0.2076, 0.9632, 0.2076, 0.9674, 0.25, 0.5491, 0.1668, 0.5368, 0.2076, 0.5368, 0.2076, 0.5491, 0.1668, 0.9632, 0.2076, 0.9509, 0.1668, 0.9509, 0.1668, 0.9632, 0.2076, 0.5368, 0.2076, 0.5326, 0.25, 0.5326, 0.25, 0.5368, 0.2076, 0.9509, 0.1668, 0.9308, 0.1292, 0.9308, 0.1292, 0.9509, 0.1668, 0.5326, 0.25, 0.5368, 0.2924, 0.5368, 0.2924, 0.5326, 0.25, 0.9308, 0.1292, 0.9037, 0.09627, 0.9037, 0.09627, 0.9308, 0.1292, 0.5368, 0.2924, 0.5491, 0.3332, 0.5491, 0.3332, 0.5368, 0.2924, 0.9037, 0.09627, 0.8708, 0.06923, 0.8708, 0.06923, 0.9037, 0.09627, 0.7577, 0.2888, 0.75, 0.2896, 0.75, 0.4674, 0.7924, 0.4632, 0.7652, 0.2866, 0.7577, 0.2888, 0.7924, 0.4632, 0.8332, 0.4509, 0.772, 0.2829, 0.7652, 0.2866, 0.8332, 0.4509, 0.8708, 0.4308, 0.778, 0.278, 0.772, 0.2829, 0.8708, 0.4308, 0.9037, 0.4037, 0.7829, 0.272, 0.778, 0.278, 0.9037, 0.4037, 0.9308, 0.3708, 0.7866, 0.2652, 0.7829, 0.272, 0.9308, 0.3708, 0.9509, 0.3332, 0.7888, 0.2577, 0.7866, 0.2652, 0.9509, 0.3332, 0.9632, 0.2924, 0.7896, 0.25, 0.7888, 0.2577, 0.9632, 0.2924, 0.9674, 0.25, 0.7888, 0.2423, 0.7896, 0.25, 0.9674, 0.25, 0.9632, 0.2076, 0.7866, 0.2348, 0.7888, 0.2423, 0.9632, 0.2076, 0.9509, 0.1668, 0.7829, 0.228, 0.7866, 0.2348, 0.9509, 0.1668, 0.9308, 0.1292, 0.778, 0.222, 0.7829, 0.228, 0.9308, 0.1292, 0.9037, 0.09627, 0.772, 0.2171, 0.778, 0.222, 0.9037, 0.09627, 0.8708, 0.06923, 0.7652, 0.2134, 0.772, 0.2171, 0.8708, 0.06923, 0.8332, 0.04914, 0.7577, 0.2112, 0.7652, 0.2134, 0.8332, 0.04914, 0.7924, 0.03677, 0.75, 0.2104, 0.7577, 0.2112, 0.7924, 0.03677, 0.75, 0.03259, 0.7423, 0.2112, 0.75, 0.2104, 0.75, 0.03259, 0.7076, 0.03677, 0.7348, 0.2134, 0.7423, 0.2112, 0.7076, 0.03677, 0.6668, 0.04914, 0.728, 0.2171, 0.7348, 0.2134, 0.6668, 0.04914, 0.6292, 0.06923, 0.722, 0.222, 0.728, 0.2171, 0.6292, 0.06923, 0.5963, 0.09627, 0.7171, 0.228, 0.722, 0.222, 0.5963, 0.09627, 0.5692, 0.1292, 0.7134, 0.2348, 0.7171, 0.228, 0.5692, 0.1292, 0.5491, 0.1668, 0.7112, 0.2423, 0.7134, 0.2348, 0.5491, 0.1668, 0.5368, 0.2076, 0.7104, 0.25, 0.7112, 0.2423, 0.5368, 0.2076, 0.5326, 0.25, 0.7112, 0.2577, 0.7104, 0.25, 0.5326, 0.25, 0.5368, 0.2924, 0.7134, 0.2652, 0.7112, 0.2577, 0.5368, 0.2924, 0.5491, 0.3332, 0.7171, 0.272, 0.7134, 0.2652, 0.5491, 0.3332, 0.5692, 0.3708, 0.722, 0.278, 0.7171, 0.272, 0.5692, 0.3708, 0.5963, 0.4037, 0.728, 0.2829, 0.722, 0.278, 0.5963, 0.4037, 0.6292, 0.4308, 0.7348, 0.2866, 0.728, 0.2829, 0.6292, 0.4308, 0.6668, 0.4509, 0.7423, 0.2888, 0.7348, 0.2866, 0.6668, 0.4509, 0.7076, 0.4632, 0.75, 0.2896, 0.7423, 0.2888, 0.7076, 0.4632, 0.75, 0.4674, 0.7577, 0.2888, 0.7652, 0.2866, 0.7652, 0.2866, 0.7577, 0.2888, 0.778, 0.222, 0.772, 0.2171, 0.772, 0.2171, 0.778, 0.222, 0.7134, 0.2652, 0.7171, 0.272, 0.7171, 0.272, 0.7134, 0.2652, 0.772, 0.2171, 0.7652, 0.2134, 0.7652, 0.2134, 0.772, 0.2171, 0.75, 0.2896, 0.7577, 0.2888, 0.7577, 0.2888, 0.75, 0.2896, 0.7171, 0.272, 0.722, 0.278, 0.722, 0.278, 0.7171, 0.272, 0.7652, 0.2134, 0.7577, 0.2112, 0.7577, 0.2112, 0.7652, 0.2134, 0.7577, 0.2888, 0.7652, 0.2866, 0.7652, 0.2866, 0.7577, 0.2888, 0.722, 0.278, 0.728, 0.2829, 0.728, 0.2829, 0.722, 0.278, 0.7577, 0.2112, 0.75, 0.2104, 0.75, 0.2104, 0.7577, 0.2112, 0.7652, 0.2866, 0.772, 0.2829, 0.772, 0.2829, 0.7652, 0.2866, 0.728, 0.2829, 0.7348, 0.2866, 0.7348, 0.2866, 0.728, 0.2829, 0.75, 0.2104, 0.7423, 0.2112, 0.7423, 0.2112, 0.75, 0.2104, 0.772, 0.2829, 0.778, 0.278, 0.778, 0.278, 0.772, 0.2829, 0.7348, 0.2866, 0.7423, 0.2888, 0.7423, 0.2888, 0.7348, 0.2866, 0.7423, 0.2112, 0.7348, 0.2134, 0.7348, 0.2134, 0.7423, 0.2112, 0.778, 0.278, 0.7829, 0.272, 0.7829, 0.272, 0.778, 0.278, 0.7423, 0.2888, 0.75, 0.2896, 0.75, 0.2896, 0.7423, 0.2888, 0.7348, 0.2134, 0.728, 0.2171, 0.728, 0.2171, 0.7348, 0.2134, 0.7829, 0.272, 0.7866, 0.2652, 0.7866, 0.2652, 0.7829, 0.272, 0.728, 0.2171, 0.722, 0.222, 0.722, 0.222, 0.728, 0.2171, 0.7866, 0.2652, 0.7888, 0.2577, 0.7888, 0.2577, 0.7866, 0.2652, 0.722, 0.222, 0.7171, 0.228, 0.7171, 0.228, 0.722, 0.222, 0.7888, 0.2577, 0.7896, 0.25, 0.7896, 0.25, 0.7888, 0.2577, 0.7171, 0.228, 0.7134, 0.2348, 0.7134, 0.2348, 0.7171, 0.228, 0.7896, 0.25, 0.7888, 0.2423, 0.7888, 0.2423, 0.7896, 0.25, 0.7134, 0.2348, 0.7112, 0.2423, 0.7112, 0.2423, 0.7134, 0.2348, 0.7888, 0.2423, 0.7866, 0.2348, 0.7866, 0.2348, 0.7888, 0.2423, 0.7112, 0.2423, 0.7104, 0.25, 0.7104, 0.25, 0.7112, 0.2423, 0.7866, 0.2348, 0.7829, 0.228, 0.7829, 0.228, 0.7866, 0.2348, 0.7104, 0.25, 0.7112, 0.2577, 0.7112, 0.2577, 0.7104, 0.25, 0.7829, 0.228, 0.778, 0.222, 0.778, 0.222, 0.7829, 0.228, 0.75, 0.2896, 0.7577, 0.2888, 0.7652, 0.2866, 0.772, 0.2829, 0.778, 0.278, 0.7829, 0.272, 0.7866, 0.2652, 0.7888, 0.2577, 0.7896, 0.25, 0.7888, 0.2423, 0.7866, 0.2348, 0.7829, 0.228, 0.778, 0.222, 0.772, 0.2171, 0.7652, 0.2134, 0.7577, 0.2112, 0.75, 0.2104, 0.7423, 0.2112, 0.7348, 0.2134, 0.728, 0.2171, 0.722, 0.222, 0.7171, 0.228, 0.7134, 0.2348, 0.7112, 0.2423, 0.7104, 0.25, 0.7112, 0.2577, 0.7134, 0.2652, 0.7171, 0.272, 0.722, 0.278, 0.728, 0.2829, 0.7348, 0.2866, 0.7423, 0.2888, 0.722, 0.278, 0.728, 0.2829, 0.728, 0.2829, 0.722, 0.278, 0.7577, 0.2112, 0.75, 0.2104, 0.75, 0.2104, 0.7577, 0.2112, 0.7652, 0.2866, 0.772, 0.2829, 0.772, 0.2829, 0.7652, 0.2866, 0.728, 0.2829, 0.7348, 0.2866, 0.7348, 0.2866, 0.728, 0.2829, 0.75, 0.2104, 0.7423, 0.2112, 0.7423, 0.2112, 0.75, 0.2104, 0.772, 0.2829, 0.778, 0.278, 0.778, 0.278, 0.772, 0.2829, 0.7348, 0.2866, 0.7423, 0.2888, 0.7423, 0.2888, 0.7348, 0.2866, 0.7423, 0.2112, 0.7348, 0.2134, 0.7348, 0.2134, 0.7423, 0.2112, 0.778, 0.278, 0.7829, 0.272, 0.7829, 0.272, 0.778, 0.278, 0.7423, 0.2888, 0.75, 0.2896, 0.75, 0.2896, 0.7423, 0.2888, 0.7348, 0.2134, 0.728, 0.2171, 0.728, 0.2171, 0.7348, 0.2134, 0.7829, 0.272, 0.7866, 0.2652, 0.7866, 0.2652, 0.7829, 0.272, 0.728, 0.2171, 0.722, 0.222, 0.722, 0.222, 0.728, 0.2171, 0.7866, 0.2652, 0.7888, 0.2577, 0.7888, 0.2577, 0.7866, 0.2652, 0.722, 0.222, 0.7171, 0.228, 0.7171, 0.228, 0.722, 0.222, 0.7888, 0.2577, 0.7896, 0.25, 0.7896, 0.25, 0.7888, 0.2577, 0.7171, 0.228, 0.7134, 0.2348, 0.7134, 0.2348, 0.7171, 0.228, 0.7896, 0.25, 0.7888, 0.2423, 0.7888, 0.2423, 0.7896, 0.25, 0.7134, 0.2348, 0.7112, 0.2423, 0.7112, 0.2423, 0.7134, 0.2348, 0.7888, 0.2423, 0.7866, 0.2348, 0.7866, 0.2348, 0.7888, 0.2423, 0.7112, 0.2423, 0.7104, 0.25, 0.7104, 0.25, 0.7112, 0.2423, 0.7866, 0.2348, 0.7829, 0.228, 0.7829, 0.228, 0.7866, 0.2348, 0.7104, 0.25, 0.7112, 0.2577, 0.7112, 0.2577, 0.7104, 0.25, 0.7829, 0.228, 0.778, 0.222, 0.778, 0.222, 0.7829, 0.228, 0.7112, 0.2577, 0.7134, 0.2652, 0.7134, 0.2652, 0.7112, 0.2577, 0.778, 0.222, 0.772, 0.2171, 0.772, 0.2171, 0.778, 0.222, 0.7134, 0.2652, 0.7171, 0.272, 0.7171, 0.272, 0.7134, 0.2652, 0.772, 0.2171, 0.7652, 0.2134, 0.7652, 0.2134, 0.772, 0.2171, 0.75, 0.2896, 0.7577, 0.2888, 0.7577, 0.2888, 0.75, 0.2896, 0.7171, 0.272, 0.722, 0.278, 0.722, 0.278, 0.7171, 0.272, 0.7652, 0.2134, 0.7577, 0.2112, 0.7577, 0.2112, 0.7652, 0.2134, 0.25, 0.4385, 0.2868, 0.4349, 0.2934, 0.4682, 0.25, 0.4725, 0.2868, 0.4349, 0.3221, 0.4242, 0.3351, 0.4555, 0.2934, 0.4682, 0.3221, 0.4242, 0.3547, 0.4067, 0.3736, 0.435, 0.3351, 0.4555, 0.3547, 0.4067, 0.3833, 0.3833, 0.4073, 0.4073, 0.3736, 0.435, 0.3833, 0.3833, 0.4067, 0.3547, 0.435, 0.3736, 0.4073, 0.4073, 0.4067, 0.3547, 0.4242, 0.3221, 0.4555, 0.3351, 0.435, 0.3736, 0.4242, 0.3221, 0.4349, 0.2868, 0.4682, 0.2934, 0.4555, 0.3351, 0.4349, 0.2868, 0.4385, 0.25, 0.4725, 0.25, 0.4682, 0.2934, 0.4385, 0.25, 0.4349, 0.2132, 0.4682, 0.2066, 0.4725, 0.25, 0.4349, 0.2132, 0.4242, 0.1779, 0.4555, 0.1649, 0.4682, 0.2066, 0.4242, 0.1779, 0.4067, 0.1453, 0.435, 0.1264, 0.4555, 0.1649, 0.4067, 0.1453, 0.3833, 0.1167, 0.4073, 0.0927, 0.435, 0.1264, 0.3833, 0.1167, 0.3547, 0.09326, 0.3736, 0.06503, 0.4073, 0.0927, 0.3547, 0.09326, 0.3221, 0.07584, 0.3351, 0.04447, 0.3736, 0.06503, 0.3221, 0.07584, 0.2868, 0.06511, 0.2934, 0.03181, 0.3351, 0.04447, 0.2868, 0.06511, 0.25, 0.06149, 0.25, 0.02754, 0.2934, 0.03181, 0.25, 0.06149, 0.2132, 0.06511, 0.2066, 0.03181, 0.25, 0.02754, 0.2132, 0.06511, 0.1779, 0.07584, 0.1649, 0.04447, 0.2066, 0.03181, 0.1779, 0.07584, 0.1453, 0.09326, 0.1264, 0.06503, 0.1649, 0.04447, 0.1453, 0.09326, 0.1167, 0.1167, 0.0927, 0.0927, 0.1264, 0.06503, 0.1167, 0.1167, 0.09326, 0.1453, 0.06503, 0.1264, 0.0927, 0.0927, 0.09326, 0.1453, 0.07584, 0.1779, 0.04447, 0.1649, 0.06503, 0.1264, 0.07584, 0.1779, 0.06511, 0.2132, 0.03181, 0.2066, 0.04447, 0.1649, 0.06511, 0.2132, 0.06149, 0.25, 0.02754, 0.25, 0.03181, 0.2066, 0.06149, 0.25, 0.06511, 0.2868, 0.03181, 0.2934, 0.02754, 0.25, 0.06511, 0.2868, 0.07584, 0.3221, 0.04447, 0.3351, 0.03181, 0.2934, 0.07584, 0.3221, 0.09326, 0.3547, 0.06503, 0.3736, 0.04447, 0.3351, 0.09326, 0.3547, 0.1167, 0.3833, 0.0927, 0.4073, 0.06503, 0.3736, 0.1167, 0.3833, 0.1453, 0.4067, 0.1264, 0.435, 0.0927, 0.4073, 0.1453, 0.4067, 0.1779, 0.4242, 0.1649, 0.4555, 0.1264, 0.435, 0.1779, 0.4242, 0.2132, 0.4349, 0.2066, 0.4682, 0.1649, 0.4555, 0.2132, 0.4349, 0.25, 0.4385, 0.25, 0.4725, 0.2066, 0.4682, 0.1983, 0.8812, 0.2228, 0.8812, 0.2253, 0.9066, 0.1958, 0.9066, 0.2228, 0.8812, 0.2469, 0.8764, 0.2543, 0.9008, 0.2253, 0.9066, 0.2469, 0.8764, 0.2695, 0.8671, 0.2815, 0.8895, 0.2543, 0.9008, 0.2695, 0.8671, 0.2899, 0.8534, 0.3061, 0.8731, 0.2815, 0.8895, 0.2899, 0.8534, 0.3072, 0.8361, 0.3269, 0.8523, 0.3061, 0.8731, 0.3072, 0.8361, 0.3209, 0.8157, 0.3433, 0.8277, 0.3269, 0.8523, 0.3209, 0.8157, 0.3302, 0.793, 0.3546, 0.8004, 0.3433, 0.8277, 0.3302, 0.793, 0.335, 0.769, 0.3604, 0.7715, 0.3546, 0.8004, 0.335, 0.769, 0.335, 0.7445, 0.3604, 0.742, 0.3604, 0.7715, 0.335, 0.7445, 0.3302, 0.7204, 0.3546, 0.713, 0.3604, 0.742, 0.3302, 0.7204, 0.3209, 0.6978, 0.3433, 0.6858, 0.3546, 0.713, 0.3209, 0.6978, 0.3072, 0.6774, 0.3269, 0.6612, 0.3433, 0.6858, 0.3072, 0.6774, 0.2899, 0.66, 0.3061, 0.6403, 0.3269, 0.6612, 0.2899, 0.66, 0.2695, 0.6464, 0.2815, 0.6239, 0.3061, 0.6403, 0.2695, 0.6464, 0.2469, 0.637, 0.2543, 0.6126, 0.2815, 0.6239, 0.2469, 0.637, 0.2228, 0.6322, 0.2253, 0.6069, 0.2543, 0.6126, 0.2228, 0.6322, 0.1983, 0.6322, 0.1958, 0.6069, 0.2253, 0.6069, 0.1983, 0.6322, 0.1742, 0.637, 0.1668, 0.6126, 0.1958, 0.6069, 0.1742, 0.637, 0.1516, 0.6464, 0.1396, 0.6239, 0.1668, 0.6126, 0.1516, 0.6464, 0.1312, 0.66, 0.115, 0.6403, 0.1396, 0.6239, 0.1312, 0.66, 0.1139, 0.6774, 0.09415, 0.6612, 0.115, 0.6403, 0.1139, 0.6774, 0.1002, 0.6978, 0.07775, 0.6858, 0.09415, 0.6612, 0.1002, 0.6978, 0.09084, 0.7204, 0.06645, 0.713, 0.07775, 0.6858, 0.09084, 0.7204, 0.08606, 0.7445, 0.06069, 0.742, 0.06645, 0.713, 0.08606, 0.7445, 0.08606, 0.769, 0.06069, 0.7715, 0.06069, 0.742, 0.08606, 0.769, 0.09084, 0.793, 0.06645, 0.8004, 0.06069, 0.7715, 0.09084, 0.793, 0.1002, 0.8157, 0.07775, 0.8277, 0.06645, 0.8004, 0.1002, 0.8157, 0.1139, 0.8361, 0.09415, 0.8523, 0.07775, 0.8277, 0.1139, 0.8361, 0.1312, 0.8534, 0.115, 0.8731, 0.09415, 0.8523, 0.1312, 0.8534, 0.1516, 0.8671, 0.1396, 0.8895, 0.115, 0.8731, 0.1516, 0.8671, 0.1742, 0.8764, 0.1668, 0.9008, 0.1396, 0.8895, 0.1742, 0.8764, 0.1983, 0.8812, 0.1958, 0.9066, 0.1668, 0.9008])
me_cylinder.use_remesh_fix_poles = True
me_cylinder.use_remesh_preserve_attributes = False
me_cylinder.update()

# ---- objects
ob_cylinder = bpy.data.objects.new('Cylinder', me_cylinder)

# ---- transforms, parenting, visibility, modifiers, constraints
ob_cylinder.location = (0.0, 0.0, 0.0)

# ---- collection membership
col_collection.objects.link(ob_cylinder)

# ---- scene / render settings (as saved in the file)
scene.frame_start = 1; scene.frame_end = 250; scene.frame_set(16)
scene.render.engine = 'BLENDER_EEVEE_NEXT'
scene.cycles.use_denoising = False
scene.cycles.samples = 128
scene.cycles.sampling_pattern = 'TABULATED_SOBOL'
scene.cycles.use_adaptive_sampling = False
scene.cycles.use_light_tree = False
scene.view_settings.view_transform = 'Filmic'
bpy.context.view_layer.update()

# ---- added for rendering (the .blend has no active camera and no usable light): camera, sun
cam_auto = bpy.data.cameras.new('AutoCamera')
cam_auto.lens = 50.0
cam_auto.sensor_width = 36.0
cam_auto.clip_end = 1000.0
ob_auto_camera = bpy.data.objects.new('AutoCamera', cam_auto)
scene.collection.objects.link(ob_auto_camera)
ob_auto_camera.location = (4.11401, -4.93681, 2.57574)
ob_auto_camera.rotation_euler = (1.09748, -7.21219e-08, 0.694738)
scene.camera = ob_auto_camera
light_auto_sun = bpy.data.lights.new('AutoSun', 'SUN')
light_auto_sun.energy = 3.0
light_auto_sun.angle = 0.0523599
ob_auto_sun = bpy.data.objects.new('AutoSun', light_auto_sun)
scene.collection.objects.link(ob_auto_sun)
ob_auto_sun.rotation_euler = (0.872665, 0.174533, 0.523599)
bpy.context.view_layer.update()

